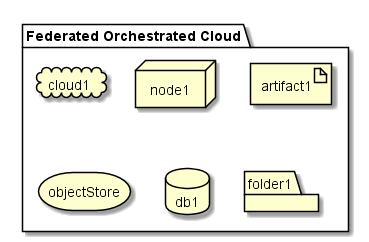

The diagram above was rendered by PlantUML. Its source (embedded in the PNG):
@startuml

package "Federated Orchestrated Cloud" {
  cloud cloud1
  node node1
  artifact artifact1
  storage objectStore
  database db1
  folder folder1
}

@enduml